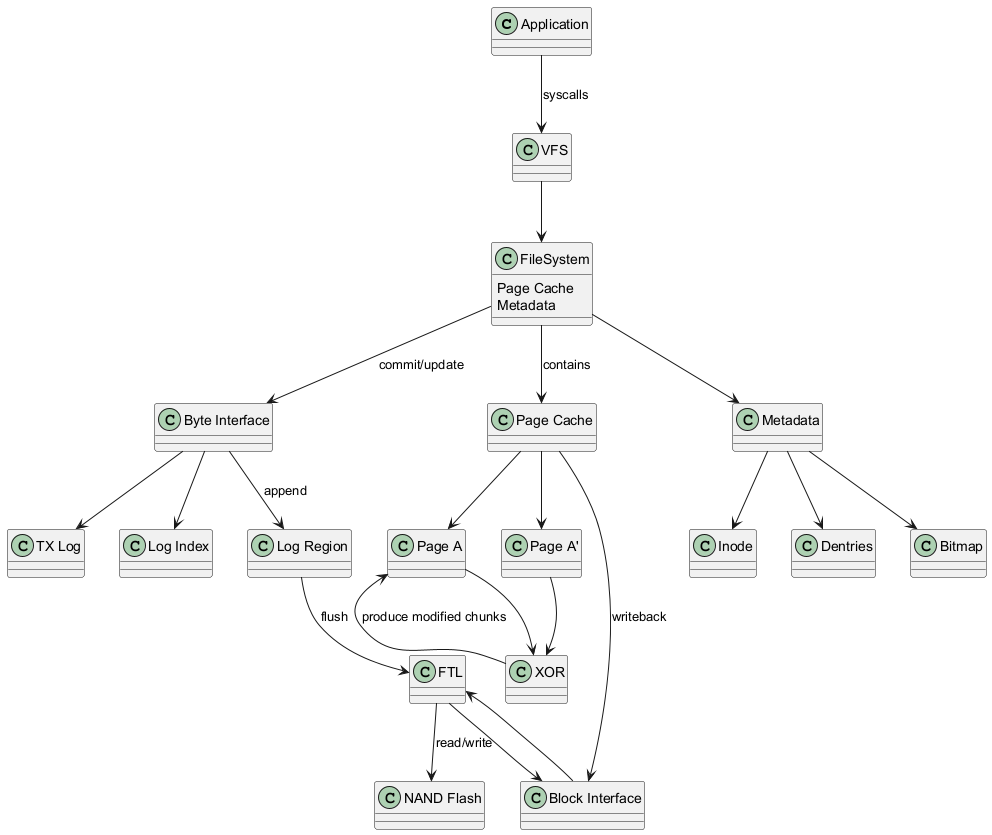

The diagram above was rendered by PlantUML. Its source (embedded in the PNG):
@startuml
class Application
class VFS
class FileSystem {
    Page Cache
    Metadata
}

class "Page A"
class "Page A'"
class XOR
class "Inode"
class "Dentries"
class "Bitmap"

class "Block Interface"
class "Byte Interface"

class FTL
class "TX Log"
class "Log Index"
class "Log Region"
class "NAND Flash"

Application --> VFS : syscalls
VFS --> FileSystem
FileSystem --> "Page Cache" : contains
"Page Cache" --> "Page A"
"Page Cache" --> "Page A'"
"Page A" --> XOR
"Page A'" --> XOR
XOR --> "Page A" : produce modified chunks
"Page Cache" --> "Block Interface" : writeback
"Block Interface" --> FTL
FTL --> "NAND Flash" : read/write
FTL --> "Block Interface"

FileSystem --> Metadata
Metadata --> Inode
Metadata --> Dentries
Metadata --> Bitmap

FileSystem --> "Byte Interface" : commit/update
"Byte Interface" --> "TX Log"
"Byte Interface" --> "Log Index"
"Byte Interface" --> "Log Region" : append

"Log Region" --> FTL : flush

@enduml